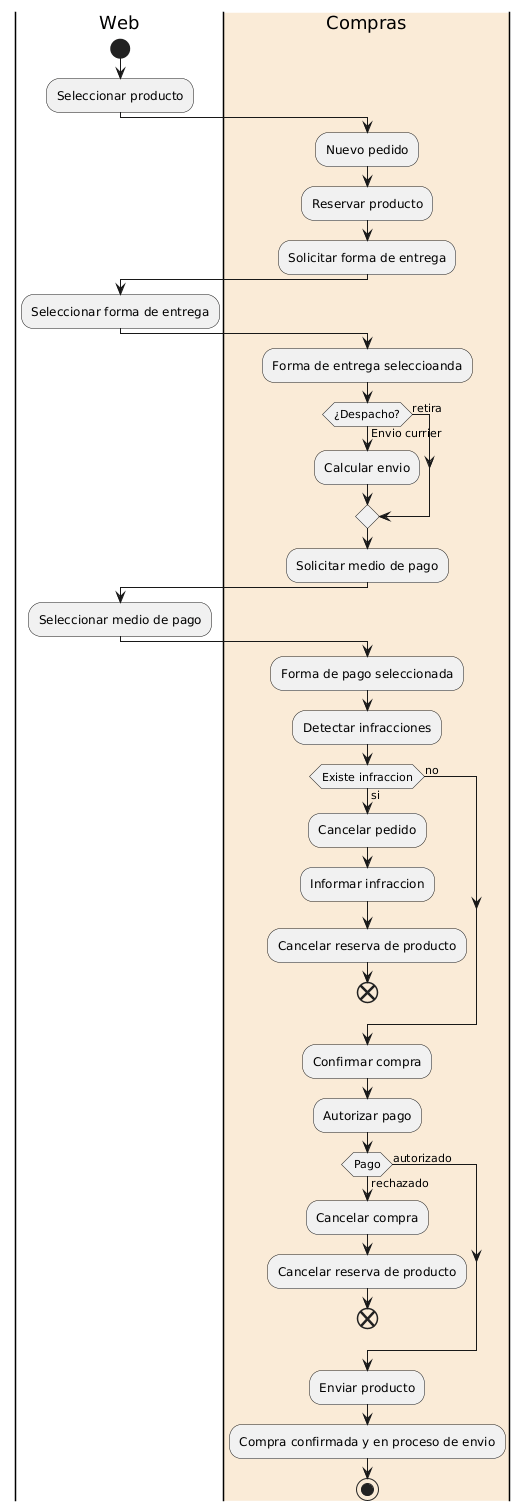

The diagram above was rendered by PlantUML. Its source (embedded in the PNG):
@startuml
|Web|
start
:Seleccionar producto;
|#AntiqueWhite|Compras|
:Nuevo pedido;
:Reservar producto;
:Solicitar forma de entrega;
|Web|
:Seleccionar forma de entrega;
|Compras|
:Forma de entrega seleccioanda;
if (¿Despacho?) then (Envio currier)
    :Calcular envio;
else (retira)
endif
:Solicitar medio de pago;
|Web|
:Seleccionar medio de pago;
|Compras|
:Forma de pago seleccionada;
:Detectar infracciones;
if (Existe infraccion) then (si)
    :Cancelar pedido;
    :Informar infraccion;
    :Cancelar reserva de producto;
    end
else (no)
endif
:Confirmar compra;
:Autorizar pago;
if (Pago) then (rechazado)
    :Cancelar compra;
    :Cancelar reserva de producto;
    end
else (autorizado)
endif
:Enviar producto;
:Compra confirmada y en proceso de envio;
stop
@enduml